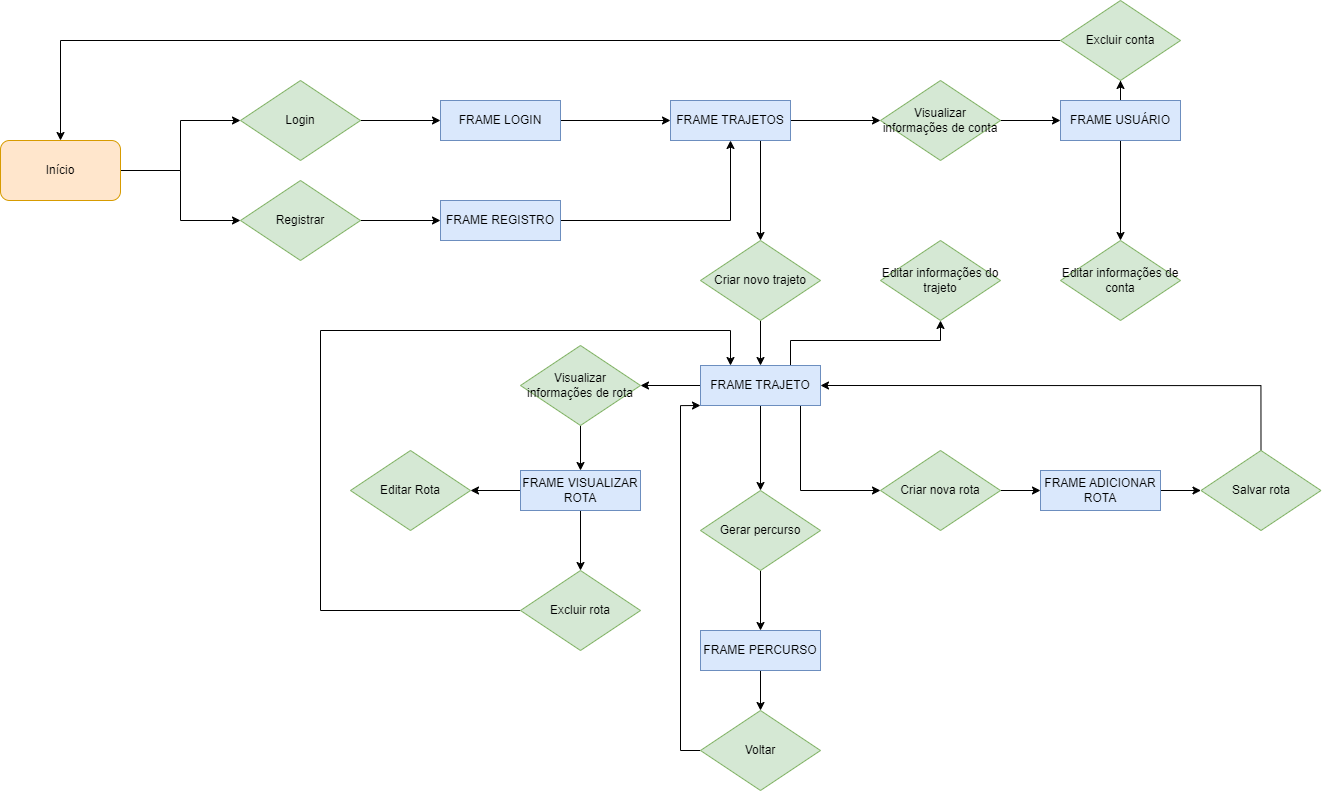

The diagram above was exported from draw.io. Its source (the exported page's mxGraphModel, read from the mxfile embedded in the PNG):
<mxGraphModel dx="3160" dy="1160" grid="1" gridSize="10" guides="1" tooltips="1" connect="1" arrows="1" fold="1" page="1" pageScale="1" pageWidth="827" pageHeight="1169" math="0" shadow="0">
  <root>
    <mxCell id="0" />
    <mxCell id="1" parent="0" />
    <mxCell id="5KD3WR4EpWSC09hWcIPp-7" style="edgeStyle=orthogonalEdgeStyle;rounded=0;orthogonalLoop=1;jettySize=auto;html=1;entryX=0;entryY=0.5;entryDx=0;entryDy=0;" edge="1" parent="1" source="XASENtKk7byi-p-eSfz8-3" target="5KD3WR4EpWSC09hWcIPp-6">
      <mxGeometry relative="1" as="geometry" />
    </mxCell>
    <mxCell id="XASENtKk7byi-p-eSfz8-3" value="FRAME LOGIN" style="rounded=0;whiteSpace=wrap;html=1;fillColor=#dae8fc;strokeColor=#6c8ebf;" parent="1" vertex="1">
      <mxGeometry x="420" y="320" width="120" height="40" as="geometry" />
    </mxCell>
    <mxCell id="5KD3WR4EpWSC09hWcIPp-8" style="edgeStyle=orthogonalEdgeStyle;rounded=0;orthogonalLoop=1;jettySize=auto;html=1;entryX=0.5;entryY=1;entryDx=0;entryDy=0;" edge="1" parent="1" source="XASENtKk7byi-p-eSfz8-4" target="5KD3WR4EpWSC09hWcIPp-6">
      <mxGeometry relative="1" as="geometry" />
    </mxCell>
    <mxCell id="XASENtKk7byi-p-eSfz8-4" value="FRAME REGISTRO" style="rounded=0;whiteSpace=wrap;html=1;fillColor=#dae8fc;strokeColor=#6c8ebf;" parent="1" vertex="1">
      <mxGeometry x="420" y="420" width="120" height="40" as="geometry" />
    </mxCell>
    <mxCell id="5KD3WR4EpWSC09hWcIPp-24" style="edgeStyle=orthogonalEdgeStyle;rounded=0;orthogonalLoop=1;jettySize=auto;html=1;entryX=0;entryY=0.5;entryDx=0;entryDy=0;" edge="1" parent="1" source="5KD3WR4EpWSC09hWcIPp-2" target="XASENtKk7byi-p-eSfz8-3">
      <mxGeometry relative="1" as="geometry" />
    </mxCell>
    <mxCell id="5KD3WR4EpWSC09hWcIPp-2" value="Login" style="rhombus;whiteSpace=wrap;html=1;fillColor=#d5e8d4;strokeColor=#82b366;" vertex="1" parent="1">
      <mxGeometry x="220" y="300" width="120" height="80" as="geometry" />
    </mxCell>
    <mxCell id="5KD3WR4EpWSC09hWcIPp-13" style="edgeStyle=orthogonalEdgeStyle;rounded=0;orthogonalLoop=1;jettySize=auto;html=1;entryX=0;entryY=0.5;entryDx=0;entryDy=0;" edge="1" parent="1" source="5KD3WR4EpWSC09hWcIPp-6" target="5KD3WR4EpWSC09hWcIPp-11">
      <mxGeometry relative="1" as="geometry" />
    </mxCell>
    <mxCell id="5KD3WR4EpWSC09hWcIPp-36" style="edgeStyle=orthogonalEdgeStyle;rounded=0;orthogonalLoop=1;jettySize=auto;html=1;entryX=0.5;entryY=0;entryDx=0;entryDy=0;exitX=0.75;exitY=1;exitDx=0;exitDy=0;" edge="1" parent="1" source="5KD3WR4EpWSC09hWcIPp-6" target="5KD3WR4EpWSC09hWcIPp-33">
      <mxGeometry relative="1" as="geometry" />
    </mxCell>
    <mxCell id="5KD3WR4EpWSC09hWcIPp-6" value="FRAME TRAJETOS" style="rounded=0;whiteSpace=wrap;html=1;fillColor=#dae8fc;strokeColor=#6c8ebf;" vertex="1" parent="1">
      <mxGeometry x="650" y="320" width="120" height="40" as="geometry" />
    </mxCell>
    <mxCell id="5KD3WR4EpWSC09hWcIPp-19" style="edgeStyle=orthogonalEdgeStyle;rounded=0;orthogonalLoop=1;jettySize=auto;html=1;entryX=0.5;entryY=1;entryDx=0;entryDy=0;" edge="1" parent="1" source="5KD3WR4EpWSC09hWcIPp-9" target="5KD3WR4EpWSC09hWcIPp-14">
      <mxGeometry relative="1" as="geometry" />
    </mxCell>
    <mxCell id="5KD3WR4EpWSC09hWcIPp-31" style="edgeStyle=orthogonalEdgeStyle;rounded=0;orthogonalLoop=1;jettySize=auto;html=1;entryX=0.5;entryY=0;entryDx=0;entryDy=0;" edge="1" parent="1" source="5KD3WR4EpWSC09hWcIPp-9" target="5KD3WR4EpWSC09hWcIPp-16">
      <mxGeometry relative="1" as="geometry" />
    </mxCell>
    <mxCell id="5KD3WR4EpWSC09hWcIPp-9" value="FRAME USUÁRIO" style="rounded=0;whiteSpace=wrap;html=1;fillColor=#dae8fc;strokeColor=#6c8ebf;" vertex="1" parent="1">
      <mxGeometry x="1040" y="320" width="120" height="40" as="geometry" />
    </mxCell>
    <mxCell id="5KD3WR4EpWSC09hWcIPp-12" style="edgeStyle=orthogonalEdgeStyle;rounded=0;orthogonalLoop=1;jettySize=auto;html=1;entryX=0;entryY=0.5;entryDx=0;entryDy=0;" edge="1" parent="1" source="5KD3WR4EpWSC09hWcIPp-11" target="5KD3WR4EpWSC09hWcIPp-9">
      <mxGeometry relative="1" as="geometry" />
    </mxCell>
    <mxCell id="5KD3WR4EpWSC09hWcIPp-11" value="Visualizar informações de conta" style="rhombus;whiteSpace=wrap;html=1;fillColor=#d5e8d4;strokeColor=#82b366;" vertex="1" parent="1">
      <mxGeometry x="860" y="300" width="120" height="80" as="geometry" />
    </mxCell>
    <mxCell id="5KD3WR4EpWSC09hWcIPp-20" style="edgeStyle=orthogonalEdgeStyle;rounded=0;orthogonalLoop=1;jettySize=auto;html=1;entryX=0.5;entryY=0;entryDx=0;entryDy=0;exitX=0;exitY=0.5;exitDx=0;exitDy=0;" edge="1" parent="1" source="5KD3WR4EpWSC09hWcIPp-14" target="5KD3WR4EpWSC09hWcIPp-15">
      <mxGeometry relative="1" as="geometry">
        <Array as="points">
          <mxPoint x="40" y="260" />
        </Array>
      </mxGeometry>
    </mxCell>
    <mxCell id="5KD3WR4EpWSC09hWcIPp-14" value="Excluir conta" style="rhombus;whiteSpace=wrap;html=1;fillColor=#d5e8d4;strokeColor=#82b366;" vertex="1" parent="1">
      <mxGeometry x="1040" y="220" width="120" height="80" as="geometry" />
    </mxCell>
    <mxCell id="5KD3WR4EpWSC09hWcIPp-22" style="edgeStyle=orthogonalEdgeStyle;rounded=0;orthogonalLoop=1;jettySize=auto;html=1;entryX=0;entryY=0.5;entryDx=0;entryDy=0;" edge="1" parent="1" source="5KD3WR4EpWSC09hWcIPp-15" target="5KD3WR4EpWSC09hWcIPp-2">
      <mxGeometry relative="1" as="geometry" />
    </mxCell>
    <mxCell id="5KD3WR4EpWSC09hWcIPp-23" style="edgeStyle=orthogonalEdgeStyle;rounded=0;orthogonalLoop=1;jettySize=auto;html=1;entryX=0;entryY=0.5;entryDx=0;entryDy=0;" edge="1" parent="1" source="5KD3WR4EpWSC09hWcIPp-15" target="5KD3WR4EpWSC09hWcIPp-21">
      <mxGeometry relative="1" as="geometry" />
    </mxCell>
    <mxCell id="5KD3WR4EpWSC09hWcIPp-15" value="Início" style="rounded=1;whiteSpace=wrap;html=1;fillColor=#ffe6cc;strokeColor=#d79b00;" vertex="1" parent="1">
      <mxGeometry x="-20" y="360" width="120" height="60" as="geometry" />
    </mxCell>
    <mxCell id="5KD3WR4EpWSC09hWcIPp-16" value="Editar informações de conta" style="rhombus;whiteSpace=wrap;html=1;fillColor=#d5e8d4;strokeColor=#82b366;" vertex="1" parent="1">
      <mxGeometry x="1040" y="460" width="120" height="80" as="geometry" />
    </mxCell>
    <mxCell id="5KD3WR4EpWSC09hWcIPp-26" style="edgeStyle=orthogonalEdgeStyle;rounded=0;orthogonalLoop=1;jettySize=auto;html=1;entryX=0;entryY=0.5;entryDx=0;entryDy=0;" edge="1" parent="1" source="5KD3WR4EpWSC09hWcIPp-21" target="XASENtKk7byi-p-eSfz8-4">
      <mxGeometry relative="1" as="geometry" />
    </mxCell>
    <mxCell id="5KD3WR4EpWSC09hWcIPp-21" value="Registrar" style="rhombus;whiteSpace=wrap;html=1;fillColor=#d5e8d4;strokeColor=#82b366;" vertex="1" parent="1">
      <mxGeometry x="220" y="400" width="120" height="80" as="geometry" />
    </mxCell>
    <mxCell id="5KD3WR4EpWSC09hWcIPp-35" style="edgeStyle=orthogonalEdgeStyle;rounded=0;orthogonalLoop=1;jettySize=auto;html=1;entryX=0.5;entryY=0;entryDx=0;entryDy=0;" edge="1" parent="1" source="5KD3WR4EpWSC09hWcIPp-33" target="5KD3WR4EpWSC09hWcIPp-34">
      <mxGeometry relative="1" as="geometry" />
    </mxCell>
    <mxCell id="5KD3WR4EpWSC09hWcIPp-33" value="Criar novo trajeto" style="rhombus;whiteSpace=wrap;html=1;fillColor=#d5e8d4;strokeColor=#82b366;" vertex="1" parent="1">
      <mxGeometry x="680" y="460" width="120" height="80" as="geometry" />
    </mxCell>
    <mxCell id="5KD3WR4EpWSC09hWcIPp-40" style="edgeStyle=orthogonalEdgeStyle;rounded=0;orthogonalLoop=1;jettySize=auto;html=1;entryX=0;entryY=0.5;entryDx=0;entryDy=0;" edge="1" parent="1" source="5KD3WR4EpWSC09hWcIPp-34" target="5KD3WR4EpWSC09hWcIPp-39">
      <mxGeometry relative="1" as="geometry">
        <Array as="points">
          <mxPoint x="780" y="710" />
        </Array>
      </mxGeometry>
    </mxCell>
    <mxCell id="5KD3WR4EpWSC09hWcIPp-48" style="edgeStyle=orthogonalEdgeStyle;rounded=0;orthogonalLoop=1;jettySize=auto;html=1;entryX=1;entryY=0.5;entryDx=0;entryDy=0;" edge="1" parent="1" source="5KD3WR4EpWSC09hWcIPp-34" target="5KD3WR4EpWSC09hWcIPp-47">
      <mxGeometry relative="1" as="geometry" />
    </mxCell>
    <mxCell id="5KD3WR4EpWSC09hWcIPp-49" style="edgeStyle=orthogonalEdgeStyle;rounded=0;orthogonalLoop=1;jettySize=auto;html=1;entryX=0.5;entryY=1;entryDx=0;entryDy=0;" edge="1" parent="1" source="5KD3WR4EpWSC09hWcIPp-34" target="5KD3WR4EpWSC09hWcIPp-37">
      <mxGeometry relative="1" as="geometry">
        <Array as="points">
          <mxPoint x="770" y="560" />
          <mxPoint x="920" y="560" />
        </Array>
      </mxGeometry>
    </mxCell>
    <mxCell id="5KD3WR4EpWSC09hWcIPp-59" style="edgeStyle=orthogonalEdgeStyle;rounded=0;orthogonalLoop=1;jettySize=auto;html=1;entryX=0.5;entryY=0;entryDx=0;entryDy=0;" edge="1" parent="1" source="5KD3WR4EpWSC09hWcIPp-34" target="5KD3WR4EpWSC09hWcIPp-58">
      <mxGeometry relative="1" as="geometry" />
    </mxCell>
    <mxCell id="5KD3WR4EpWSC09hWcIPp-34" value="FRAME TRAJETO" style="rounded=0;whiteSpace=wrap;html=1;fillColor=#dae8fc;strokeColor=#6c8ebf;" vertex="1" parent="1">
      <mxGeometry x="680" y="585" width="120" height="40" as="geometry" />
    </mxCell>
    <mxCell id="5KD3WR4EpWSC09hWcIPp-37" value="Editar informações do trajeto" style="rhombus;whiteSpace=wrap;html=1;fillColor=#d5e8d4;strokeColor=#82b366;" vertex="1" parent="1">
      <mxGeometry x="860" y="460" width="120" height="80" as="geometry" />
    </mxCell>
    <mxCell id="5KD3WR4EpWSC09hWcIPp-43" style="edgeStyle=orthogonalEdgeStyle;rounded=0;orthogonalLoop=1;jettySize=auto;html=1;entryX=0;entryY=0.5;entryDx=0;entryDy=0;" edge="1" parent="1" source="5KD3WR4EpWSC09hWcIPp-39" target="5KD3WR4EpWSC09hWcIPp-42">
      <mxGeometry relative="1" as="geometry" />
    </mxCell>
    <mxCell id="5KD3WR4EpWSC09hWcIPp-39" value="Criar nova rota" style="rhombus;whiteSpace=wrap;html=1;fillColor=#d5e8d4;strokeColor=#82b366;" vertex="1" parent="1">
      <mxGeometry x="860" y="670" width="120" height="80" as="geometry" />
    </mxCell>
    <mxCell id="5KD3WR4EpWSC09hWcIPp-45" style="edgeStyle=orthogonalEdgeStyle;rounded=0;orthogonalLoop=1;jettySize=auto;html=1;entryX=0;entryY=0.5;entryDx=0;entryDy=0;" edge="1" parent="1" source="5KD3WR4EpWSC09hWcIPp-42" target="5KD3WR4EpWSC09hWcIPp-44">
      <mxGeometry relative="1" as="geometry" />
    </mxCell>
    <mxCell id="5KD3WR4EpWSC09hWcIPp-42" value="FRAME ADICIONAR ROTA" style="rounded=0;whiteSpace=wrap;html=1;fillColor=#dae8fc;strokeColor=#6c8ebf;" vertex="1" parent="1">
      <mxGeometry x="1020" y="690" width="120" height="40" as="geometry" />
    </mxCell>
    <mxCell id="5KD3WR4EpWSC09hWcIPp-46" style="edgeStyle=orthogonalEdgeStyle;rounded=0;orthogonalLoop=1;jettySize=auto;html=1;entryX=1;entryY=0.5;entryDx=0;entryDy=0;exitX=0.5;exitY=0;exitDx=0;exitDy=0;" edge="1" parent="1" source="5KD3WR4EpWSC09hWcIPp-44" target="5KD3WR4EpWSC09hWcIPp-34">
      <mxGeometry relative="1" as="geometry">
        <Array as="points">
          <mxPoint x="1241" y="605" />
        </Array>
      </mxGeometry>
    </mxCell>
    <mxCell id="5KD3WR4EpWSC09hWcIPp-44" value="Salvar rota" style="rhombus;whiteSpace=wrap;html=1;fillColor=#d5e8d4;strokeColor=#82b366;" vertex="1" parent="1">
      <mxGeometry x="1180.5" y="670" width="120" height="80" as="geometry" />
    </mxCell>
    <mxCell id="5KD3WR4EpWSC09hWcIPp-51" style="edgeStyle=orthogonalEdgeStyle;rounded=0;orthogonalLoop=1;jettySize=auto;html=1;entryX=0.5;entryY=0;entryDx=0;entryDy=0;" edge="1" parent="1" source="5KD3WR4EpWSC09hWcIPp-47" target="5KD3WR4EpWSC09hWcIPp-50">
      <mxGeometry relative="1" as="geometry" />
    </mxCell>
    <mxCell id="5KD3WR4EpWSC09hWcIPp-47" value="Visualizar informações de rota" style="rhombus;whiteSpace=wrap;html=1;fillColor=#d5e8d4;strokeColor=#82b366;" vertex="1" parent="1">
      <mxGeometry x="500" y="565" width="120" height="80" as="geometry" />
    </mxCell>
    <mxCell id="5KD3WR4EpWSC09hWcIPp-53" style="edgeStyle=orthogonalEdgeStyle;rounded=0;orthogonalLoop=1;jettySize=auto;html=1;entryX=1;entryY=0.5;entryDx=0;entryDy=0;" edge="1" parent="1" source="5KD3WR4EpWSC09hWcIPp-50" target="5KD3WR4EpWSC09hWcIPp-52">
      <mxGeometry relative="1" as="geometry" />
    </mxCell>
    <mxCell id="5KD3WR4EpWSC09hWcIPp-56" style="edgeStyle=orthogonalEdgeStyle;rounded=0;orthogonalLoop=1;jettySize=auto;html=1;entryX=0.5;entryY=0;entryDx=0;entryDy=0;" edge="1" parent="1" source="5KD3WR4EpWSC09hWcIPp-50" target="5KD3WR4EpWSC09hWcIPp-55">
      <mxGeometry relative="1" as="geometry" />
    </mxCell>
    <mxCell id="5KD3WR4EpWSC09hWcIPp-50" value="FRAME VISUALIZAR ROTA" style="rounded=0;whiteSpace=wrap;html=1;fillColor=#dae8fc;strokeColor=#6c8ebf;" vertex="1" parent="1">
      <mxGeometry x="500" y="690" width="120" height="40" as="geometry" />
    </mxCell>
    <mxCell id="5KD3WR4EpWSC09hWcIPp-52" value="Editar Rota" style="rhombus;whiteSpace=wrap;html=1;fillColor=#d5e8d4;strokeColor=#82b366;" vertex="1" parent="1">
      <mxGeometry x="330" y="670" width="120" height="80" as="geometry" />
    </mxCell>
    <mxCell id="5KD3WR4EpWSC09hWcIPp-57" style="edgeStyle=orthogonalEdgeStyle;rounded=0;orthogonalLoop=1;jettySize=auto;html=1;entryX=0.25;entryY=0;entryDx=0;entryDy=0;" edge="1" parent="1" source="5KD3WR4EpWSC09hWcIPp-55" target="5KD3WR4EpWSC09hWcIPp-34">
      <mxGeometry relative="1" as="geometry">
        <Array as="points">
          <mxPoint x="300" y="830" />
          <mxPoint x="300" y="550" />
          <mxPoint x="710" y="550" />
        </Array>
      </mxGeometry>
    </mxCell>
    <mxCell id="5KD3WR4EpWSC09hWcIPp-55" value="Excluir rota" style="rhombus;whiteSpace=wrap;html=1;fillColor=#d5e8d4;strokeColor=#82b366;" vertex="1" parent="1">
      <mxGeometry x="500" y="790" width="120" height="80" as="geometry" />
    </mxCell>
    <mxCell id="5KD3WR4EpWSC09hWcIPp-61" style="edgeStyle=orthogonalEdgeStyle;rounded=0;orthogonalLoop=1;jettySize=auto;html=1;entryX=0.5;entryY=0;entryDx=0;entryDy=0;" edge="1" parent="1" source="5KD3WR4EpWSC09hWcIPp-58" target="5KD3WR4EpWSC09hWcIPp-60">
      <mxGeometry relative="1" as="geometry" />
    </mxCell>
    <mxCell id="5KD3WR4EpWSC09hWcIPp-58" value="Gerar percurso" style="rhombus;whiteSpace=wrap;html=1;fillColor=#d5e8d4;strokeColor=#82b366;" vertex="1" parent="1">
      <mxGeometry x="680" y="710" width="120" height="80" as="geometry" />
    </mxCell>
    <mxCell id="5KD3WR4EpWSC09hWcIPp-69" style="edgeStyle=orthogonalEdgeStyle;rounded=0;orthogonalLoop=1;jettySize=auto;html=1;entryX=0.5;entryY=0;entryDx=0;entryDy=0;" edge="1" parent="1" source="5KD3WR4EpWSC09hWcIPp-60" target="5KD3WR4EpWSC09hWcIPp-66">
      <mxGeometry relative="1" as="geometry" />
    </mxCell>
    <mxCell id="5KD3WR4EpWSC09hWcIPp-60" value="FRAME PERCURSO" style="rounded=0;whiteSpace=wrap;html=1;fillColor=#dae8fc;strokeColor=#6c8ebf;" vertex="1" parent="1">
      <mxGeometry x="680" y="850" width="120" height="40" as="geometry" />
    </mxCell>
    <mxCell id="5KD3WR4EpWSC09hWcIPp-70" style="edgeStyle=orthogonalEdgeStyle;rounded=0;orthogonalLoop=1;jettySize=auto;html=1;entryX=0;entryY=1;entryDx=0;entryDy=0;" edge="1" parent="1" source="5KD3WR4EpWSC09hWcIPp-66" target="5KD3WR4EpWSC09hWcIPp-34">
      <mxGeometry relative="1" as="geometry">
        <Array as="points">
          <mxPoint x="660" y="970" />
          <mxPoint x="660" y="625" />
        </Array>
      </mxGeometry>
    </mxCell>
    <mxCell id="5KD3WR4EpWSC09hWcIPp-66" value="Voltar" style="rhombus;whiteSpace=wrap;html=1;fillColor=#d5e8d4;strokeColor=#82b366;" vertex="1" parent="1">
      <mxGeometry x="680" y="930" width="120" height="80" as="geometry" />
    </mxCell>
  </root>
</mxGraphModel>